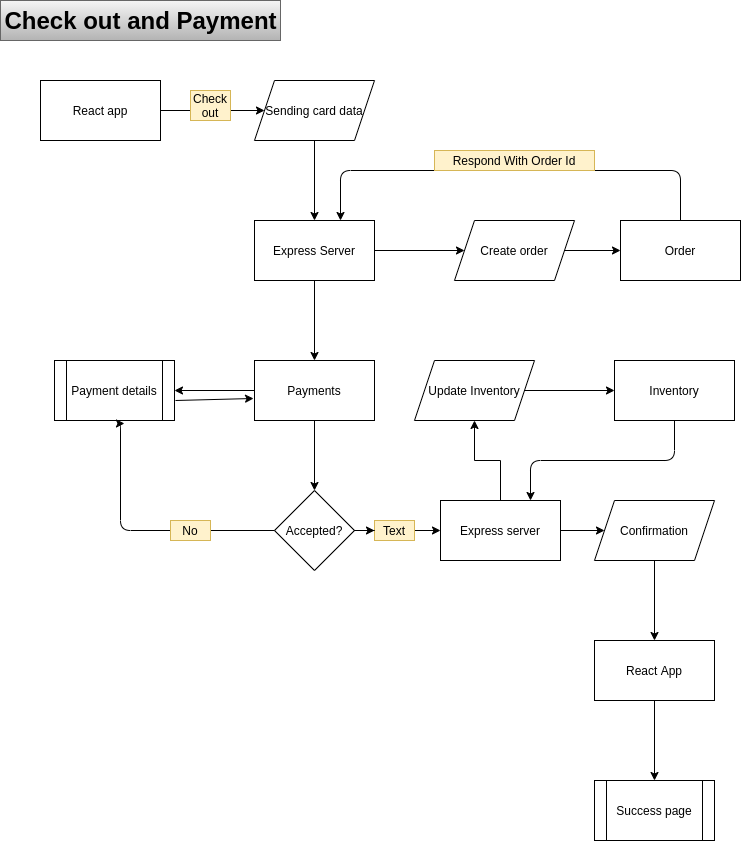

The diagram above was exported from draw.io. Its source (the exported page's mxGraphModel, read from the mxfile embedded in the PNG):
<mxGraphModel dx="1422" dy="705" grid="1" gridSize="10" guides="1" tooltips="1" connect="1" arrows="1" fold="1" page="1" pageScale="1" pageWidth="827" pageHeight="1169" math="0" shadow="0">
  <root>
    <mxCell id="_4BipQGvZVSUkovkwNay-0" />
    <mxCell id="_4BipQGvZVSUkovkwNay-1" parent="_4BipQGvZVSUkovkwNay-0" />
    <mxCell id="_4BipQGvZVSUkovkwNay-2" value="Check out and Payment" style="text;strokeColor=#666666;fillColor=#f5f5f5;html=1;fontSize=24;fontStyle=1;verticalAlign=middle;align=center;gradientColor=#b3b3b3;" parent="_4BipQGvZVSUkovkwNay-1" vertex="1">
      <mxGeometry x="40" y="40" width="280" height="40" as="geometry" />
    </mxCell>
    <mxCell id="yXTdC_9Hw-bMXeXDHZFS-3" value="" style="edgeStyle=orthogonalEdgeStyle;rounded=0;orthogonalLoop=1;jettySize=auto;html=1;" edge="1" parent="_4BipQGvZVSUkovkwNay-1" source="yXTdC_9Hw-bMXeXDHZFS-0" target="yXTdC_9Hw-bMXeXDHZFS-2">
      <mxGeometry relative="1" as="geometry" />
    </mxCell>
    <mxCell id="yXTdC_9Hw-bMXeXDHZFS-0" value="React app" style="rounded=0;whiteSpace=wrap;html=1;fillColor=none;" vertex="1" parent="_4BipQGvZVSUkovkwNay-1">
      <mxGeometry x="80" y="120" width="120" height="60" as="geometry" />
    </mxCell>
    <mxCell id="yXTdC_9Hw-bMXeXDHZFS-5" value="" style="edgeStyle=orthogonalEdgeStyle;rounded=0;orthogonalLoop=1;jettySize=auto;html=1;" edge="1" parent="_4BipQGvZVSUkovkwNay-1" source="yXTdC_9Hw-bMXeXDHZFS-2" target="yXTdC_9Hw-bMXeXDHZFS-4">
      <mxGeometry relative="1" as="geometry" />
    </mxCell>
    <mxCell id="yXTdC_9Hw-bMXeXDHZFS-2" value="Sending card data" style="shape=parallelogram;perimeter=parallelogramPerimeter;whiteSpace=wrap;html=1;fixedSize=1;rounded=0;fillColor=none;" vertex="1" parent="_4BipQGvZVSUkovkwNay-1">
      <mxGeometry x="294" y="120" width="120" height="60" as="geometry" />
    </mxCell>
    <mxCell id="yXTdC_9Hw-bMXeXDHZFS-7" value="" style="edgeStyle=orthogonalEdgeStyle;rounded=0;orthogonalLoop=1;jettySize=auto;html=1;" edge="1" parent="_4BipQGvZVSUkovkwNay-1" source="yXTdC_9Hw-bMXeXDHZFS-4" target="yXTdC_9Hw-bMXeXDHZFS-6">
      <mxGeometry relative="1" as="geometry" />
    </mxCell>
    <mxCell id="yXTdC_9Hw-bMXeXDHZFS-11" value="" style="edgeStyle=orthogonalEdgeStyle;rounded=0;orthogonalLoop=1;jettySize=auto;html=1;" edge="1" parent="_4BipQGvZVSUkovkwNay-1" source="yXTdC_9Hw-bMXeXDHZFS-4" target="yXTdC_9Hw-bMXeXDHZFS-10">
      <mxGeometry relative="1" as="geometry" />
    </mxCell>
    <mxCell id="yXTdC_9Hw-bMXeXDHZFS-4" value="Express Server" style="whiteSpace=wrap;html=1;rounded=0;fillColor=none;" vertex="1" parent="_4BipQGvZVSUkovkwNay-1">
      <mxGeometry x="294" y="260" width="120" height="60" as="geometry" />
    </mxCell>
    <mxCell id="yXTdC_9Hw-bMXeXDHZFS-9" value="" style="edgeStyle=orthogonalEdgeStyle;rounded=0;orthogonalLoop=1;jettySize=auto;html=1;" edge="1" parent="_4BipQGvZVSUkovkwNay-1" source="yXTdC_9Hw-bMXeXDHZFS-6" target="yXTdC_9Hw-bMXeXDHZFS-8">
      <mxGeometry relative="1" as="geometry" />
    </mxCell>
    <mxCell id="yXTdC_9Hw-bMXeXDHZFS-6" value="Create order" style="shape=parallelogram;perimeter=parallelogramPerimeter;whiteSpace=wrap;html=1;fixedSize=1;rounded=0;fillColor=none;" vertex="1" parent="_4BipQGvZVSUkovkwNay-1">
      <mxGeometry x="494" y="260" width="120" height="60" as="geometry" />
    </mxCell>
    <mxCell id="yXTdC_9Hw-bMXeXDHZFS-8" value="Order" style="whiteSpace=wrap;html=1;rounded=0;fillColor=none;" vertex="1" parent="_4BipQGvZVSUkovkwNay-1">
      <mxGeometry x="660" y="260" width="120" height="60" as="geometry" />
    </mxCell>
    <mxCell id="yXTdC_9Hw-bMXeXDHZFS-13" value="" style="edgeStyle=orthogonalEdgeStyle;rounded=0;orthogonalLoop=1;jettySize=auto;html=1;" edge="1" parent="_4BipQGvZVSUkovkwNay-1" source="yXTdC_9Hw-bMXeXDHZFS-10" target="yXTdC_9Hw-bMXeXDHZFS-12">
      <mxGeometry relative="1" as="geometry" />
    </mxCell>
    <mxCell id="yXTdC_9Hw-bMXeXDHZFS-25" value="" style="edgeStyle=orthogonalEdgeStyle;rounded=0;orthogonalLoop=1;jettySize=auto;html=1;" edge="1" parent="_4BipQGvZVSUkovkwNay-1" source="yXTdC_9Hw-bMXeXDHZFS-10" target="yXTdC_9Hw-bMXeXDHZFS-24">
      <mxGeometry relative="1" as="geometry" />
    </mxCell>
    <mxCell id="yXTdC_9Hw-bMXeXDHZFS-10" value="Payments" style="whiteSpace=wrap;html=1;rounded=0;fillColor=none;" vertex="1" parent="_4BipQGvZVSUkovkwNay-1">
      <mxGeometry x="294" y="400" width="120" height="60" as="geometry" />
    </mxCell>
    <mxCell id="yXTdC_9Hw-bMXeXDHZFS-15" value="" style="edgeStyle=orthogonalEdgeStyle;rounded=0;orthogonalLoop=1;jettySize=auto;html=1;" edge="1" parent="_4BipQGvZVSUkovkwNay-1" source="yXTdC_9Hw-bMXeXDHZFS-31" target="yXTdC_9Hw-bMXeXDHZFS-14">
      <mxGeometry relative="1" as="geometry" />
    </mxCell>
    <mxCell id="yXTdC_9Hw-bMXeXDHZFS-12" value="Accepted?" style="rhombus;whiteSpace=wrap;html=1;rounded=0;fillColor=none;" vertex="1" parent="_4BipQGvZVSUkovkwNay-1">
      <mxGeometry x="314" y="530" width="80" height="80" as="geometry" />
    </mxCell>
    <mxCell id="yXTdC_9Hw-bMXeXDHZFS-17" value="" style="edgeStyle=orthogonalEdgeStyle;rounded=0;orthogonalLoop=1;jettySize=auto;html=1;" edge="1" parent="_4BipQGvZVSUkovkwNay-1" source="yXTdC_9Hw-bMXeXDHZFS-14" target="yXTdC_9Hw-bMXeXDHZFS-16">
      <mxGeometry relative="1" as="geometry" />
    </mxCell>
    <mxCell id="yXTdC_9Hw-bMXeXDHZFS-36" value="" style="edgeStyle=orthogonalEdgeStyle;rounded=0;orthogonalLoop=1;jettySize=auto;html=1;" edge="1" parent="_4BipQGvZVSUkovkwNay-1" source="yXTdC_9Hw-bMXeXDHZFS-14" target="yXTdC_9Hw-bMXeXDHZFS-35">
      <mxGeometry relative="1" as="geometry" />
    </mxCell>
    <mxCell id="yXTdC_9Hw-bMXeXDHZFS-14" value="Express server" style="whiteSpace=wrap;html=1;rounded=0;fillColor=none;" vertex="1" parent="_4BipQGvZVSUkovkwNay-1">
      <mxGeometry x="480" y="540" width="120" height="60" as="geometry" />
    </mxCell>
    <mxCell id="yXTdC_9Hw-bMXeXDHZFS-19" value="" style="edgeStyle=orthogonalEdgeStyle;rounded=0;orthogonalLoop=1;jettySize=auto;html=1;" edge="1" parent="_4BipQGvZVSUkovkwNay-1" source="yXTdC_9Hw-bMXeXDHZFS-16" target="yXTdC_9Hw-bMXeXDHZFS-18">
      <mxGeometry relative="1" as="geometry" />
    </mxCell>
    <mxCell id="yXTdC_9Hw-bMXeXDHZFS-16" value="Update Inventory" style="shape=parallelogram;perimeter=parallelogramPerimeter;whiteSpace=wrap;html=1;fixedSize=1;rounded=0;fillColor=none;" vertex="1" parent="_4BipQGvZVSUkovkwNay-1">
      <mxGeometry x="454" y="400" width="120" height="60" as="geometry" />
    </mxCell>
    <mxCell id="yXTdC_9Hw-bMXeXDHZFS-18" value="Inventory" style="whiteSpace=wrap;html=1;rounded=0;fillColor=none;" vertex="1" parent="_4BipQGvZVSUkovkwNay-1">
      <mxGeometry x="654" y="400" width="120" height="60" as="geometry" />
    </mxCell>
    <mxCell id="yXTdC_9Hw-bMXeXDHZFS-20" value="" style="edgeStyle=elbowEdgeStyle;elbow=vertical;endArrow=classic;html=1;entryX=0.75;entryY=0;entryDx=0;entryDy=0;" edge="1" parent="_4BipQGvZVSUkovkwNay-1" target="yXTdC_9Hw-bMXeXDHZFS-14">
      <mxGeometry width="50" height="50" relative="1" as="geometry">
        <mxPoint x="714" y="460" as="sourcePoint" />
        <mxPoint x="654" y="500" as="targetPoint" />
      </mxGeometry>
    </mxCell>
    <mxCell id="yXTdC_9Hw-bMXeXDHZFS-22" value="" style="edgeStyle=elbowEdgeStyle;elbow=vertical;endArrow=classic;html=1;exitX=0.5;exitY=0;exitDx=0;exitDy=0;" edge="1" parent="_4BipQGvZVSUkovkwNay-1" source="yXTdC_9Hw-bMXeXDHZFS-8">
      <mxGeometry width="50" height="50" relative="1" as="geometry">
        <mxPoint x="470" y="230" as="sourcePoint" />
        <mxPoint x="380" y="260" as="targetPoint" />
        <Array as="points">
          <mxPoint x="430" y="210" />
        </Array>
      </mxGeometry>
    </mxCell>
    <mxCell id="yXTdC_9Hw-bMXeXDHZFS-24" value="Payment details" style="shape=process;whiteSpace=wrap;html=1;backgroundOutline=1;rounded=0;fillColor=none;" vertex="1" parent="_4BipQGvZVSUkovkwNay-1">
      <mxGeometry x="94" y="400" width="120" height="60" as="geometry" />
    </mxCell>
    <mxCell id="yXTdC_9Hw-bMXeXDHZFS-27" value="" style="edgeStyle=elbowEdgeStyle;elbow=horizontal;endArrow=classic;html=1;exitX=0;exitY=0.5;exitDx=0;exitDy=0;entryX=0.583;entryY=1.05;entryDx=0;entryDy=0;entryPerimeter=0;" edge="1" parent="_4BipQGvZVSUkovkwNay-1" source="yXTdC_9Hw-bMXeXDHZFS-12" target="yXTdC_9Hw-bMXeXDHZFS-24">
      <mxGeometry width="50" height="50" relative="1" as="geometry">
        <mxPoint x="270" y="610" as="sourcePoint" />
        <mxPoint x="160" y="510" as="targetPoint" />
        <Array as="points">
          <mxPoint x="160" y="460" />
          <mxPoint x="160" y="600" />
        </Array>
      </mxGeometry>
    </mxCell>
    <mxCell id="yXTdC_9Hw-bMXeXDHZFS-28" value="Check out" style="text;html=1;strokeColor=#d6b656;fillColor=#fff2cc;align=center;verticalAlign=middle;whiteSpace=wrap;rounded=0;" vertex="1" parent="_4BipQGvZVSUkovkwNay-1">
      <mxGeometry x="230" y="130" width="40" height="30" as="geometry" />
    </mxCell>
    <mxCell id="yXTdC_9Hw-bMXeXDHZFS-29" value="Respond With Order Id" style="text;html=1;strokeColor=#d6b656;fillColor=#fff2cc;align=center;verticalAlign=middle;whiteSpace=wrap;rounded=0;" vertex="1" parent="_4BipQGvZVSUkovkwNay-1">
      <mxGeometry x="474" y="190" width="160" height="20" as="geometry" />
    </mxCell>
    <mxCell id="yXTdC_9Hw-bMXeXDHZFS-31" value="Text" style="text;html=1;strokeColor=#d6b656;fillColor=#fff2cc;align=center;verticalAlign=middle;whiteSpace=wrap;rounded=0;" vertex="1" parent="_4BipQGvZVSUkovkwNay-1">
      <mxGeometry x="414" y="560" width="40" height="20" as="geometry" />
    </mxCell>
    <mxCell id="yXTdC_9Hw-bMXeXDHZFS-32" value="" style="edgeStyle=orthogonalEdgeStyle;rounded=0;orthogonalLoop=1;jettySize=auto;html=1;" edge="1" parent="_4BipQGvZVSUkovkwNay-1" source="yXTdC_9Hw-bMXeXDHZFS-12" target="yXTdC_9Hw-bMXeXDHZFS-31">
      <mxGeometry relative="1" as="geometry">
        <mxPoint x="394" y="570" as="sourcePoint" />
        <mxPoint x="480" y="570" as="targetPoint" />
      </mxGeometry>
    </mxCell>
    <mxCell id="yXTdC_9Hw-bMXeXDHZFS-33" value="No" style="text;html=1;strokeColor=#d6b656;fillColor=#fff2cc;align=center;verticalAlign=middle;whiteSpace=wrap;rounded=0;" vertex="1" parent="_4BipQGvZVSUkovkwNay-1">
      <mxGeometry x="210" y="560" width="40" height="20" as="geometry" />
    </mxCell>
    <mxCell id="yXTdC_9Hw-bMXeXDHZFS-34" value="" style="endArrow=classic;html=1;entryX=-0.008;entryY=0.633;entryDx=0;entryDy=0;entryPerimeter=0;" edge="1" parent="_4BipQGvZVSUkovkwNay-1" target="yXTdC_9Hw-bMXeXDHZFS-10">
      <mxGeometry width="50" height="50" relative="1" as="geometry">
        <mxPoint x="215" y="440" as="sourcePoint" />
        <mxPoint x="285" y="440" as="targetPoint" />
      </mxGeometry>
    </mxCell>
    <mxCell id="yXTdC_9Hw-bMXeXDHZFS-38" value="" style="edgeStyle=orthogonalEdgeStyle;rounded=0;orthogonalLoop=1;jettySize=auto;html=1;" edge="1" parent="_4BipQGvZVSUkovkwNay-1" source="yXTdC_9Hw-bMXeXDHZFS-35" target="yXTdC_9Hw-bMXeXDHZFS-37">
      <mxGeometry relative="1" as="geometry" />
    </mxCell>
    <mxCell id="yXTdC_9Hw-bMXeXDHZFS-35" value="Confirmation" style="shape=parallelogram;perimeter=parallelogramPerimeter;whiteSpace=wrap;html=1;fixedSize=1;rounded=0;fillColor=none;" vertex="1" parent="_4BipQGvZVSUkovkwNay-1">
      <mxGeometry x="634" y="540" width="120" height="60" as="geometry" />
    </mxCell>
    <mxCell id="yXTdC_9Hw-bMXeXDHZFS-40" value="" style="edgeStyle=orthogonalEdgeStyle;rounded=0;orthogonalLoop=1;jettySize=auto;html=1;" edge="1" parent="_4BipQGvZVSUkovkwNay-1" source="yXTdC_9Hw-bMXeXDHZFS-37" target="yXTdC_9Hw-bMXeXDHZFS-39">
      <mxGeometry relative="1" as="geometry" />
    </mxCell>
    <mxCell id="yXTdC_9Hw-bMXeXDHZFS-37" value="React App" style="whiteSpace=wrap;html=1;rounded=0;fillColor=none;" vertex="1" parent="_4BipQGvZVSUkovkwNay-1">
      <mxGeometry x="634" y="680" width="120" height="60" as="geometry" />
    </mxCell>
    <mxCell id="yXTdC_9Hw-bMXeXDHZFS-39" value="Success page" style="shape=process;whiteSpace=wrap;html=1;backgroundOutline=1;rounded=0;fillColor=none;" vertex="1" parent="_4BipQGvZVSUkovkwNay-1">
      <mxGeometry x="634" y="820" width="120" height="60" as="geometry" />
    </mxCell>
  </root>
</mxGraphModel>